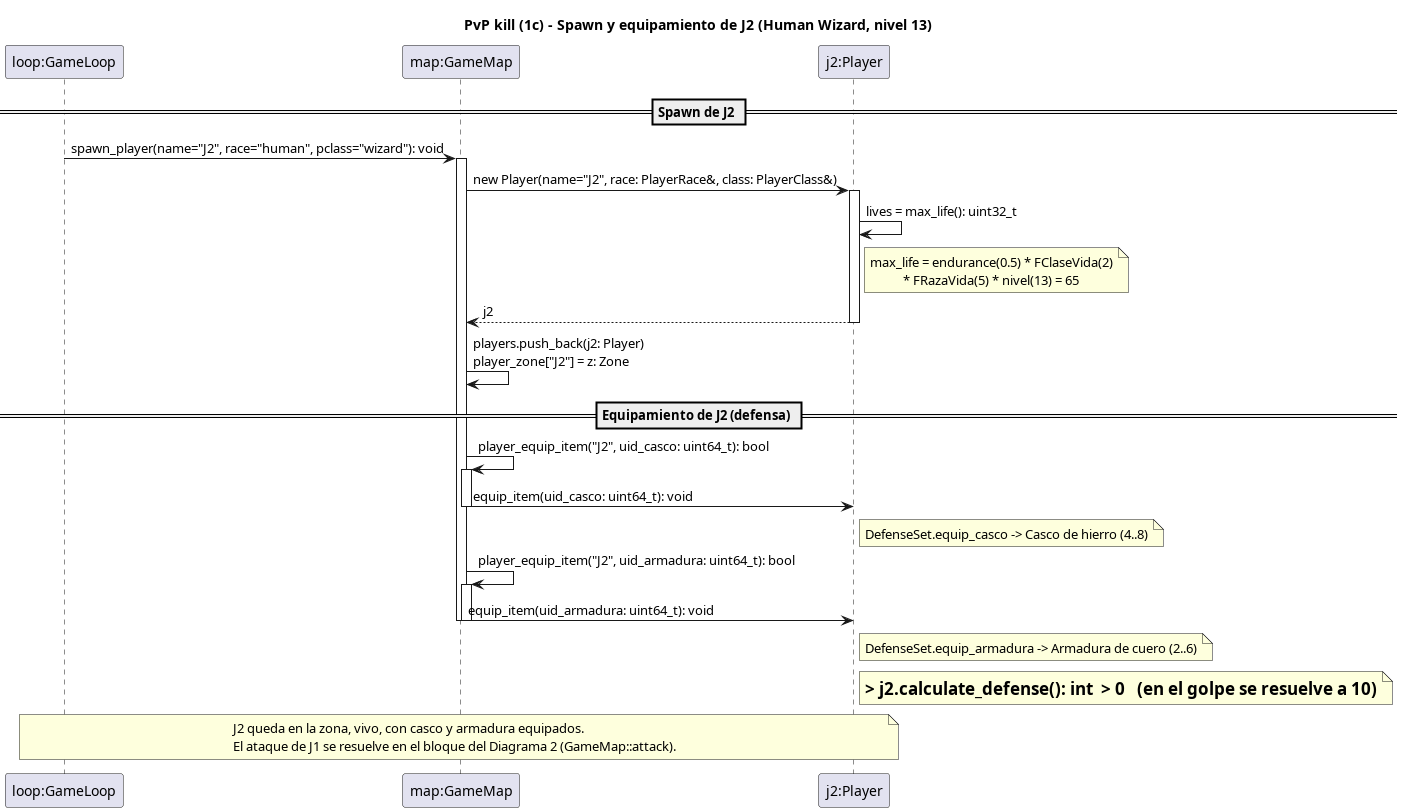

The diagram above was rendered by PlantUML. Its source (embedded in the PNG):
@startuml pvp_kill_1c_spawn_j2
' =====================================================================
'  PvP kill - Diagrama 1c: SPAWN Y EQUIPAMIENTO DE J2 (VICTIMA)
'
'  J2 (Human Wizard, nivel 13) se crea en el GameMap con vida maxima 65
'  y se equipa su DEFENSA: Casco de hierro (4..8) + Armadura de cuero
'  (2..6). En el golpe esa defensa se resuelve a 10 (Diagrama 2b).
'
'  Alcance: solo parte del juego (server-side).
'  Situacion completa en docs/pvp_kill_escenario.md.
' =====================================================================
title PvP kill (1c) - Spawn y equipamiento de J2 (Human Wizard, nivel 13)

participant "loop:GameLoop" as loop
participant "map:GameMap" as map
participant "j2:Player" as j2

== Spawn de J2 ==
loop -> map : spawn_player(name="J2", race="human", pclass="wizard"): void
activate map
map -> j2 : new Player(name="J2", race: PlayerRace&, class: PlayerClass&)
activate j2
j2 -> j2 : lives = max_life(): uint32_t
note right of j2
  max_life = endurance(0.5) * FClaseVida(2)
             * FRazaVida(5) * nivel(13) = 65
end note
j2 --> map : j2
deactivate j2
map -> map : players.push_back(j2: Player)\nplayer_zone["J2"] = z: Zone

== Equipamiento de J2 (defensa) ==
map -> map : player_equip_item("J2", uid_casco: uint64_t): bool
activate map
map -> j2 : equip_item(uid_casco: uint64_t): void
note right of j2
  DefenseSet.equip_casco -> Casco de hierro (4..8)
end note
deactivate map
map -> map : player_equip_item("J2", uid_armadura: uint64_t): bool
activate map
map -> j2 : equip_item(uid_armadura: uint64_t): void
note right of j2
  DefenseSet.equip_armadura -> Armadura de cuero (2..6)
end note
deactivate map
deactivate map

note right of j2
  => j2.calculate_defense(): int  > 0   (en el golpe se resuelve a 10)
end note

note over loop, j2
  J2 queda en la zona, vivo, con casco y armadura equipados.
  El ataque de J1 se resuelve en el bloque del Diagrama 2 (GameMap::attack).
end note

@enduml